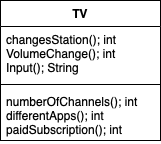

The diagram above was exported from draw.io. Its source (the exported page's mxGraphModel, read from the mxfile embedded in the PNG):
<mxGraphModel dx="543" dy="559" grid="1" gridSize="10" guides="1" tooltips="1" connect="1" arrows="1" fold="1" page="1" pageScale="1" pageWidth="827" pageHeight="1169" math="0" shadow="0">
  <root>
    <mxCell id="WIyWlLk6GJQsqaUBKTNV-0" />
    <mxCell id="WIyWlLk6GJQsqaUBKTNV-1" parent="WIyWlLk6GJQsqaUBKTNV-0" />
    <mxCell id="pUGwdghiPlAkV7EmyFLK-0" value="TV" style="swimlane;fontStyle=1;align=center;verticalAlign=top;childLayout=stackLayout;horizontal=1;startSize=26;horizontalStack=0;resizeParent=1;resizeParentMax=0;resizeLast=0;collapsible=1;marginBottom=0;" vertex="1" parent="WIyWlLk6GJQsqaUBKTNV-1">
      <mxGeometry x="200" y="250" width="160" height="140" as="geometry" />
    </mxCell>
    <mxCell id="pUGwdghiPlAkV7EmyFLK-1" value="changesStation(); int&#10;VolumeChange(); int&#10;Input(); String" style="text;strokeColor=none;fillColor=none;align=left;verticalAlign=top;spacingLeft=4;spacingRight=4;overflow=hidden;rotatable=0;points=[[0,0.5],[1,0.5]];portConstraint=eastwest;" vertex="1" parent="pUGwdghiPlAkV7EmyFLK-0">
      <mxGeometry y="26" width="160" height="54" as="geometry" />
    </mxCell>
    <mxCell id="pUGwdghiPlAkV7EmyFLK-2" value="" style="line;strokeWidth=1;fillColor=none;align=left;verticalAlign=middle;spacingTop=-1;spacingLeft=3;spacingRight=3;rotatable=0;labelPosition=right;points=[];portConstraint=eastwest;" vertex="1" parent="pUGwdghiPlAkV7EmyFLK-0">
      <mxGeometry y="80" width="160" height="8" as="geometry" />
    </mxCell>
    <mxCell id="pUGwdghiPlAkV7EmyFLK-3" value="numberOfChannels(); int&#10;differentApps(); int&#10;paidSubscription(); int" style="text;strokeColor=none;fillColor=none;align=left;verticalAlign=top;spacingLeft=4;spacingRight=4;overflow=hidden;rotatable=0;points=[[0,0.5],[1,0.5]];portConstraint=eastwest;" vertex="1" parent="pUGwdghiPlAkV7EmyFLK-0">
      <mxGeometry y="88" width="160" height="52" as="geometry" />
    </mxCell>
  </root>
</mxGraphModel>